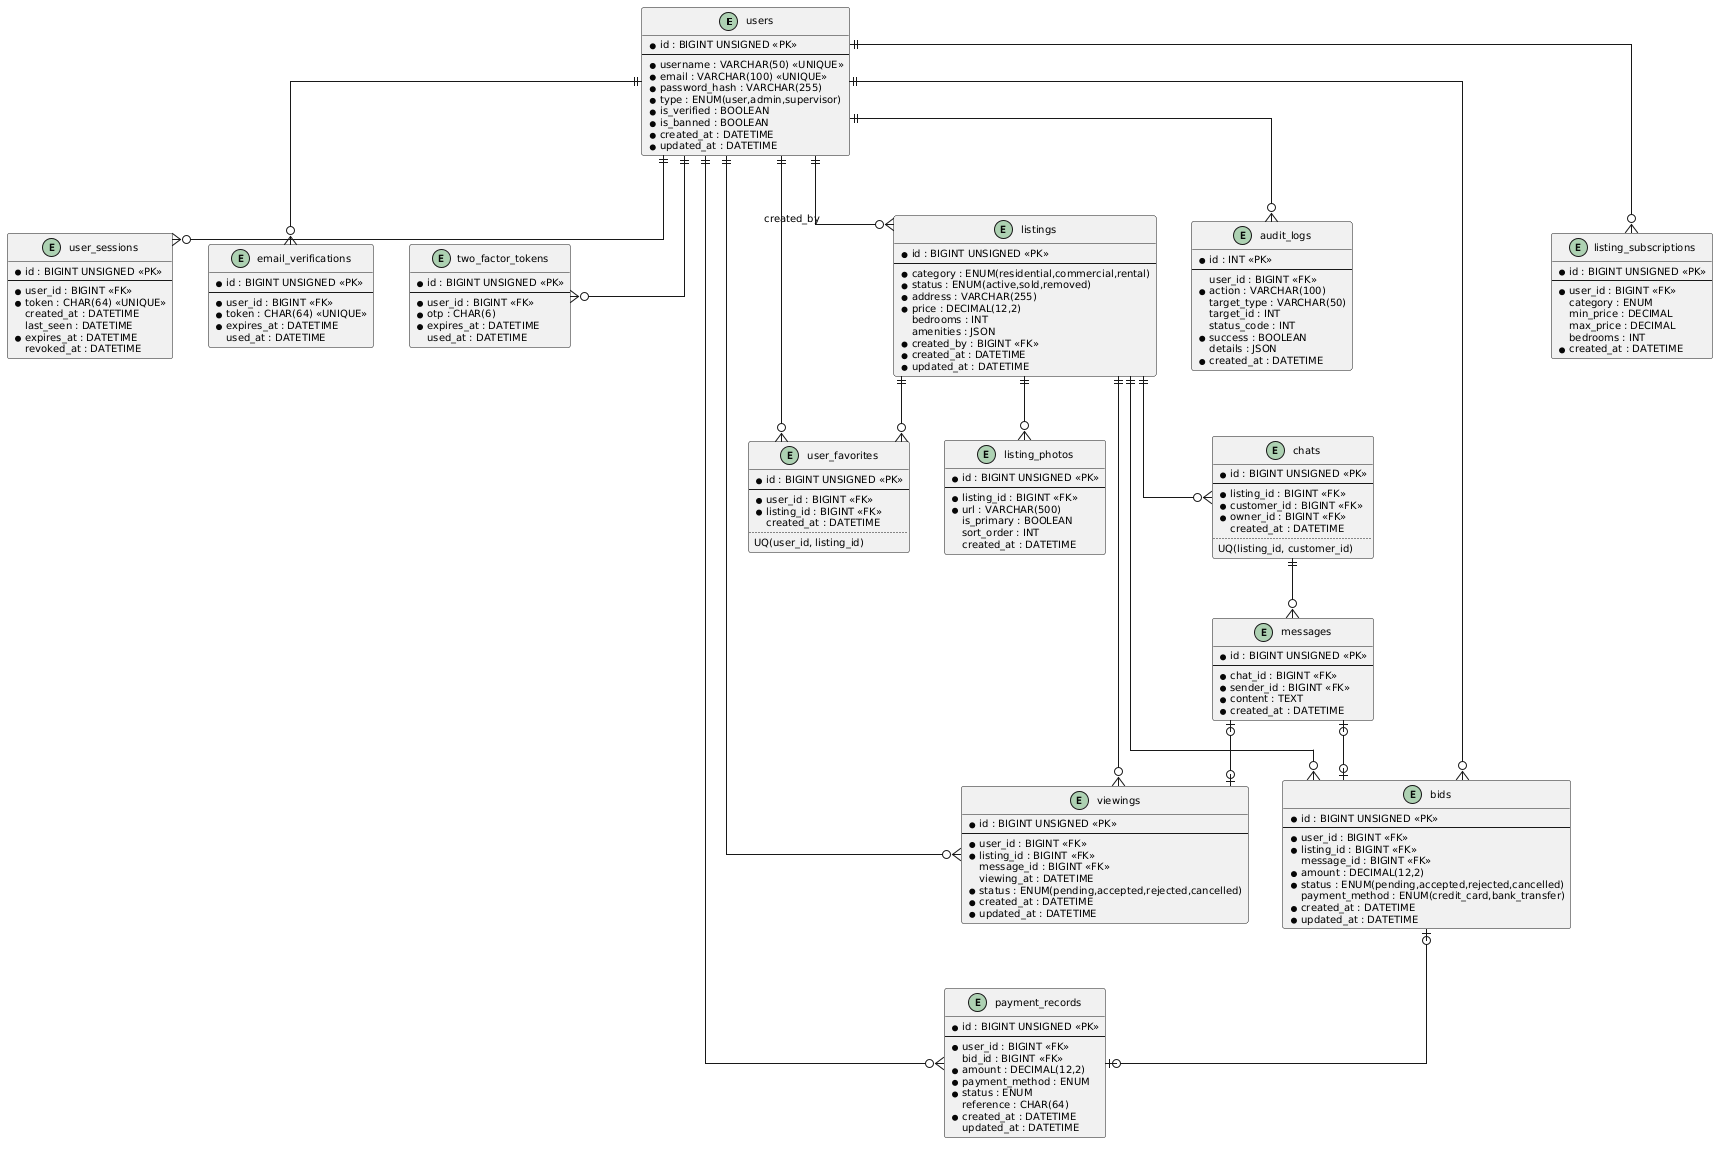

The diagram above was rendered by PlantUML. Its source (embedded in the PNG):
@startuml
skinparam shadowing false
skinparam defaultFontSize 10
skinparam linetype ortho

entity "users" as users {
  *id : BIGINT UNSIGNED <<PK>>
  --
  *username : VARCHAR(50) <<UNIQUE>>
  *email : VARCHAR(100) <<UNIQUE>>
  *password_hash : VARCHAR(255)
  *type : ENUM(user,admin,supervisor)
  *is_verified : BOOLEAN
  *is_banned : BOOLEAN
  *created_at : DATETIME
  *updated_at : DATETIME
}

entity "user_sessions" as sess {
  *id : BIGINT UNSIGNED <<PK>>
  --
  *user_id : BIGINT <<FK>>
  *token : CHAR(64) <<UNIQUE>>
  created_at : DATETIME
  last_seen : DATETIME
  *expires_at : DATETIME
  revoked_at : DATETIME
}

entity "email_verifications" as ev {
  *id : BIGINT UNSIGNED <<PK>>
  --
  *user_id : BIGINT <<FK>>
  *token : CHAR(64) <<UNIQUE>>
  *expires_at : DATETIME
  used_at : DATETIME
}

entity "two_factor_tokens" as tfa {
  *id : BIGINT UNSIGNED <<PK>>
  --
  *user_id : BIGINT <<FK>>
  *otp : CHAR(6)
  *expires_at : DATETIME
  used_at : DATETIME
}

entity "listings" as lst {
  *id : BIGINT UNSIGNED <<PK>>
  --
  *category : ENUM(residential,commercial,rental)
  *status : ENUM(active,sold,removed)
  *address : VARCHAR(255)
  *price : DECIMAL(12,2)
  bedrooms : INT
  amenities : JSON
  *created_by : BIGINT <<FK>>
  *created_at : DATETIME
  *updated_at : DATETIME
}

entity "listing_photos" as ph {
  *id : BIGINT UNSIGNED <<PK>>
  --
  *listing_id : BIGINT <<FK>>
  *url : VARCHAR(500)
  is_primary : BOOLEAN
  sort_order : INT
  created_at : DATETIME
}

entity "user_favorites" as fav {
  *id : BIGINT UNSIGNED <<PK>>
  --
  *user_id : BIGINT <<FK>>
  *listing_id : BIGINT <<FK>>
  created_at : DATETIME
  ..
  UQ(user_id, listing_id)
}

entity "chats" as ch {
  *id : BIGINT UNSIGNED <<PK>>
  --
  *listing_id : BIGINT <<FK>>
  *customer_id : BIGINT <<FK>>
  *owner_id : BIGINT <<FK>>
  created_at : DATETIME
  ..
  UQ(listing_id, customer_id)
}

entity "messages" as msg {
  *id : BIGINT UNSIGNED <<PK>>
  --
  *chat_id : BIGINT <<FK>>
  *sender_id : BIGINT <<FK>>
  *content : TEXT
  *created_at : DATETIME
}

entity "bids" as bid {
  *id : BIGINT UNSIGNED <<PK>>
  --
  *user_id : BIGINT <<FK>>
  *listing_id : BIGINT <<FK>>
  message_id : BIGINT <<FK>>
  *amount : DECIMAL(12,2)
  *status : ENUM(pending,accepted,rejected,cancelled)
  payment_method : ENUM(credit_card,bank_transfer)
  *created_at : DATETIME
  *updated_at : DATETIME
}

entity "viewings" as vw {
  *id : BIGINT UNSIGNED <<PK>>
  --
  *user_id : BIGINT <<FK>>
  *listing_id : BIGINT <<FK>>
  message_id : BIGINT <<FK>>
  viewing_at : DATETIME
  *status : ENUM(pending,accepted,rejected,cancelled)
  *created_at : DATETIME
  *updated_at : DATETIME
}

entity "audit_logs" as al {
  *id : INT <<PK>>
  --
  user_id : BIGINT <<FK>>
  *action : VARCHAR(100)
  target_type : VARCHAR(50)
  target_id : INT
  status_code : INT
  *success : BOOLEAN
  details : JSON
  *created_at : DATETIME
}

entity "payment_records" as pr {
  *id : BIGINT UNSIGNED <<PK>>
  --
  *user_id : BIGINT <<FK>>
  bid_id : BIGINT <<FK>>
  *amount : DECIMAL(12,2)
  *payment_method : ENUM
  *status : ENUM
  reference : CHAR(64)
  *created_at : DATETIME
  updated_at : DATETIME
}

entity "listing_subscriptions" as sub {
  *id : BIGINT UNSIGNED <<PK>>
  --
  *user_id : BIGINT <<FK>>
  category : ENUM
  min_price : DECIMAL
  max_price : DECIMAL
  bedrooms : INT
  *created_at : DATETIME
}

users ||--o{ sess
users ||--o{ ev
users ||--o{ tfa
users ||--o{ lst : created_by
users ||--o{ fav
users ||--o{ bid
users ||--o{ vw
users ||--o{ al
users ||--o{ pr
users ||--o{ sub
lst ||--o{ ph
lst ||--o{ fav
lst ||--o{ ch
lst ||--o{ bid
lst ||--o{ vw
ch ||--o{ msg
msg |o--o| bid
msg |o--o| vw
bid |o--o| pr
@enduml